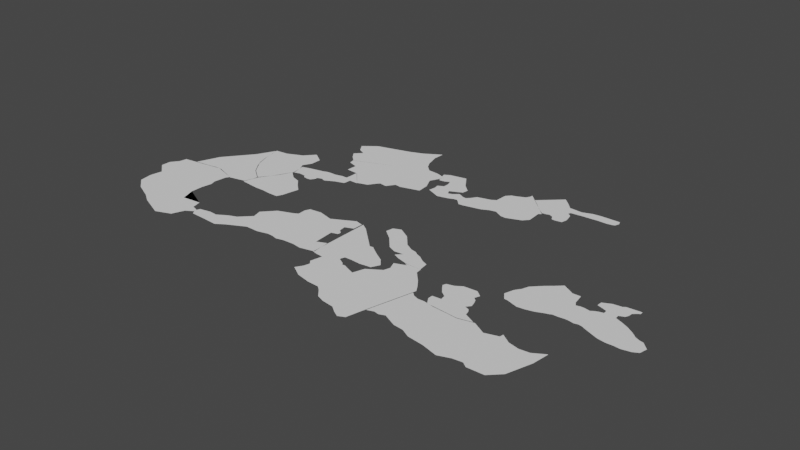 # Source: maritime_regions.blend  (saved by Blender 2.91.10; exported with 4.5.12 LTS)
import bpy
from mathutils import Matrix  # noqa: F401  (used for matrix-valued properties, if any)

bpy.ops.wm.read_factory_settings(use_empty=True)
scene = bpy.context.scene
scene.name = 'Scene'

# ---- collections
col_collection = bpy.data.collections.new('Collection'); scene.collection.children.link(col_collection)

# ---- world
world_world = bpy.data.worlds.new('World'); scene.world = world_world
world_world.use_nodes = True; world_world.node_tree.nodes.clear()
_N = world_world.node_tree.nodes; _L = world_world.node_tree.links
n0 = _N.new('ShaderNodeOutputWorld'); n0.name = 'World Output'; n0.location = (300, 300)
n1 = _N.new('ShaderNodeBackground'); n1.name = 'Background'; n1.location = (10, 300)
n1.inputs[0].default_value = (0.05088, 0.05088, 0.05088, 1.0)
_L.new(n1.outputs[0], n0.inputs[0])
n0.is_active_output = True
world_world.color = (0.05088, 0.05088, 0.05088)
world_world.use_sun_shadow = False
world_world.sun_shadow_jitter_overblur = 0.0

# ---- meshes
me_plane = bpy.data.meshes.new('Plane')
me_plane.from_pydata([(-0.201, 0.2884, 0.0), (0.007957, 0.01299, 0.0), (-0.2046, 0.5432, 0.0), (0.2912, 0.007677, 0.0), (-0.2113, 0.1105, 0.0), (-0.007848, -0.1731, 0.0), (-0.2556, 0.1024, 0.0), (-0.02006, -0.2281, 0.0), (-0.385, 0.1039, 0.0), (-0.2996, -0.3153, 0.0), (-0.6265, 0.04426, 0.0), (-0.605, -0.4767, 0.0), (-0.7665, 0.04861, 0.0), (-0.722, -0.4262, 0.0), (-0.9319, 0.04073, 0.0), (-0.8532, -0.4645, 0.0), (-1.069, -0.01333, 0.0), (-0.8926, -0.5025, 0.0), (-1.412, -0.08309, 0.0), (-1.335, -0.5945, 0.0), (-0.8696, -0.549, 0.0), (-1.293, -0.597, 0.0), (-0.9389, -0.6426, 0.0), (-1.239, -0.6767, 0.0), (-0.972, -0.692, 0.0), (-1.096, -0.706, 0.0), (-1.614, -0.133, 0.0), (-1.512, -0.5789, 0.0), (-1.796, -0.1881, 0.0), (-1.693, -0.634, 0.0)], [], [(0, 1, 3, 2), (1, 0, 4, 5), (5, 4, 6, 7), (7, 6, 8, 9), (9, 8, 10, 11), (11, 10, 12, 13), (13, 12, 14, 15), (15, 14, 16, 17), (17, 16, 18, 19), (17, 19, 21, 20), (20, 21, 23, 22), (22, 23, 25, 24), (19, 18, 26, 27), (27, 26, 28, 29)])
_uv = me_plane.uv_layers.new(name='UVMap')
_uv.uv.foreach_set('vector', [0.0, 0.0, 1.0, 0.0, 1.0, 1.0, 0.0, 1.0, 1.0, 0.0, 0.0, 0.0, 0.0, 0.0, 1.0, 0.0, 1.0, 0.0, 0.0, 0.0, 0.0, 0.0, 1.0, 0.0, 1.0, 0.0, 0.0, 0.0, 0.0, 0.0, 1.0, 0.0, 1.0, 0.0, 0.0, 0.0, 0.0, 0.0, 1.0, 0.0, 1.0, 0.0, 0.0, 0.0, 0.0, 0.0, 1.0, 0.0, 1.0, 0.0, 0.0, 0.0, 0.0, 0.0, 1.0, 0.0, 1.0, 0.0, 0.0, 0.0, 0.0, 0.0, 1.0, 0.0, 1.0, 0.0, 0.0, 0.0, 0.0, 0.0, 1.0, 0.0, 1.0, 0.0, 1.0, 0.0, 1.0, 0.0, 1.0, 0.0, 1.0, 0.0, 1.0, 0.0, 1.0, 0.0, 1.0, 0.0, 1.0, 0.0, 1.0, 0.0, 1.0, 0.0, 1.0, 0.0, 1.0, 0.0, 0.0, 0.0, 0.0, 0.0, 1.0, 0.0, 1.0, 0.0, 0.0, 0.0, 0.0, 0.0, 1.0, 0.0])
me_plane.use_remesh_fix_poles = True
me_plane.use_remesh_preserve_attributes = False
me_plane.use_mirror_vertex_groups = False
me_plane.update()
me_plane_002 = bpy.data.meshes.new('Plane.002')
me_plane_002.from_pydata([(-0.5402, -0.8427, 0.0), (0.9148, -0.5414, 0.0), (-0.2511, 0.6741, 0.0), (0.9148, 0.1932, 0.0), (0.3495, -0.6682, 0.0), (0.3588, 0.51, 0.0), (0.06271, 0.5262, 0.0), (0.05255, -0.7492, 0.0), (0.6231, -0.6235, 0.0), (0.6365, 0.3348, 0.0), (-0.3243, 0.2993, 0.0), (0.9204, 0.01122, 0.0), (0.3565, 0.2232, 0.0), (0.04023, 0.2327, 0.0), (0.6233, 0.09883, 0.0), (-0.5293, -0.3493, 0.0), (0.9459, -0.3415, 0.0), (0.3522, -0.3308, 0.0), (0.03999, -0.3591, 0.0), (0.6232, -0.3501, 0.0)], [], [(14, 11, 3, 9), (13, 12, 5, 6), (10, 13, 6, 2), (12, 14, 9, 5), (17, 19, 14, 12), (15, 18, 13, 10), (18, 17, 12, 13), (19, 16, 11, 14), (8, 1, 16, 19), (7, 4, 17, 18), (0, 7, 18, 15), (4, 8, 19, 17)])
_uv = me_plane_002.uv_layers.new(name='UVMap')
_uv.uv.foreach_set('vector', [0.75, 0.7566, 1.0, 0.7566, 1.0, 1.0, 0.75, 1.0, 0.25, 0.7566, 0.5, 0.7566, 0.5, 1.0, 0.25, 1.0, 0.0, 0.7566, 0.25, 0.7566, 0.25, 1.0, 0.0, 1.0, 0.5, 0.7566, 0.75, 0.7566, 0.75, 1.0, 0.5, 1.0, 0.5, 0.2864, 0.75, 0.2864, 0.75, 0.7566, 0.5, 0.7566, 0.0, 0.2864, 0.25, 0.2864, 0.25, 0.7566, 0.0, 0.7566, 0.25, 0.2864, 0.5, 0.2864, 0.5, 0.7566, 0.25, 0.7566, 0.75, 0.2864, 1.0, 0.2864, 1.0, 0.7566, 0.75, 0.7566, 0.75, 0.0, 1.0, 0.0, 1.0, 0.2864, 0.75, 0.2864, 0.25, 0.0, 0.5, 0.0, 0.5, 0.2864, 0.25, 0.2864, 0.0, 0.0, 0.25, 0.0, 0.25, 0.2864, 0.0, 0.2864, 0.5, 0.0, 0.75, 0.0, 0.75, 0.2864, 0.5, 0.2864])
me_plane_002.use_remesh_fix_poles = True
me_plane_002.use_remesh_preserve_attributes = False
me_plane_002.use_mirror_vertex_groups = False
me_plane_002.update()
me_plane_003 = bpy.data.meshes.new('Plane.003')
me_plane_003.from_pydata([(0.135, -1.551, 0.0), (0.7151, -0.6088, 0.0), (-0.8549, 0.2267, 0.0), (0.3391, 0.8101, 0.0), (-0.5702, -0.7968, 0.0), (0.5536, -0.05548, 0.0), (0.7008, 0.2159, 0.0), (-0.7392, -0.3192, 0.0), (-0.2556, -1.25, 0.0), (0.6761, -0.2904, 0.0), (0.5935, -0.8353, 0.0), (0.04864, 0.4889, 0.0), (0.4023, -0.1355, 0.0), (0.309, 0.2014, 0.0), (0.496, -0.474, 0.0), (-0.4487, 0.2686, 0.0), (-0.02321, -0.432, 0.0), (-0.2151, -0.05893, 0.0), (0.1696, -0.8068, 0.0), (0.3851, -1.223, 0.0), (0.7061, 0.5586, 0.0), (-0.797, -0.04625, 0.0), (0.1788, 0.3451, 0.0), (-0.3319, 0.1048, 0.0)], [], [(22, 20, 3, 11), (14, 9, 5, 12), (12, 5, 6, 13), (10, 1, 9, 14), (19, 10, 14, 18), (16, 12, 13, 17), (18, 14, 12, 16), (23, 22, 11, 15), (21, 23, 15, 2), (8, 18, 16, 4), (4, 16, 17, 7), (0, 19, 18, 8), (7, 17, 23, 21), (17, 13, 22, 23), (13, 6, 20, 22)])
_uv = me_plane_003.uv_layers.new(name='UVMap')
_uv.uv.foreach_set('vector', [0.7837, 0.8753, 1.0, 0.8753, 1.0, 1.0, 0.7837, 1.0, 0.7837, 0.2506, 1.0, 0.2506, 1.0, 0.5012, 0.7837, 0.5012, 0.7837, 0.5012, 1.0, 0.5012, 1.0, 0.7506, 0.7837, 0.7506, 0.7837, 0.0, 1.0, 0.0, 1.0, 0.2506, 0.7837, 0.2506, 0.3919, 0.0, 0.7837, 0.0, 0.7837, 0.2506, 0.3919, 0.2506, 0.3919, 0.5012, 0.7837, 0.5012, 0.7837, 0.7506, 0.3919, 0.7506, 0.3919, 0.2506, 0.7837, 0.2506, 0.7837, 0.5012, 0.3919, 0.5012, 0.3919, 0.8753, 0.7837, 0.8753, 0.7837, 1.0, 0.3919, 1.0, 0.0, 0.8753, 0.3919, 0.8753, 0.3919, 1.0, 0.0, 1.0, 0.0, 0.2506, 0.3919, 0.2506, 0.3919, 0.5012, 0.0, 0.5012, 0.0, 0.5012, 0.3919, 0.5012, 0.3919, 0.7506, 0.0, 0.7506, 0.0, 0.0, 0.3919, 0.0, 0.3919, 0.2506, 0.0, 0.2506, 0.0, 0.7506, 0.3919, 0.7506, 0.3919, 0.8753, 0.0, 0.8753, 0.3919, 0.7506, 0.7837, 0.7506, 0.7837, 0.8753, 0.3919, 0.8753, 0.7837, 0.7506, 1.0, 0.7506, 1.0, 0.8753, 0.7837, 0.8753])
me_plane_003.use_remesh_fix_poles = True
me_plane_003.use_remesh_preserve_attributes = False
me_plane_003.use_mirror_vertex_groups = False
me_plane_003.update()
me_plane_004 = bpy.data.meshes.new('Plane.004')
me_plane_004.from_pydata([(-0.6037, -0.08118, 0.0), (-0.4956, -0.2234, 0.0), (-0.5555, 0.08665, 0.0), (-0.1828, 0.1578, 0.0), (0.02303, -0.2461, 0.0), (0.05331, 0.1367, 0.0), (0.4535, -0.2727, 0.0), (0.3748, 0.3304, 0.0), (0.7017, -0.1081, 0.0), (0.6128, 0.4241, 0.0), (1.27, 0.1811, 0.0), (0.9519, 0.7578, 0.0), (1.395, 0.182, 0.0), (0.8732, 1.046, 0.0), (1.684, 0.1776, 0.0), (1.218, 1.418, 0.0), (2.016, 0.261, 0.0), (1.676, 1.593, 0.0), (2.206, 0.2534, 0.0), (1.809, 1.669, 0.0), (2.377, 0.2078, 0.0), (1.797, 1.927, 0.0), (2.605, 0.2648, 0.0), (1.866, 2.079, 0.0), (2.966, 0.28, 0.0), (2.242, 2.125, 0.0), (3.239, 0.2382, 0.0), (2.709, 2.003, 0.0), (3.387, 0.2724, 0.0), (3.382, 2.36, 0.0), (-0.5772, 0.01123, 0.0), (-0.3234, -0.01353, 0.0), (0.0397, -0.03533, 0.0), (0.4102, 0.05938, 0.0), (0.6528, 0.1849, 0.0), (1.095, 0.4986, 0.0), (1.108, 0.6574, 0.0), (1.427, 0.8607, 0.0), (1.829, 0.9945, 0.0), (1.987, 1.033, 0.0), (2.058, 1.155, 0.0), (2.198, 1.264, 0.0), (2.567, 1.296, 0.0), (2.947, 1.21, 0.0), (3.298, 1.407, 0.0), (-0.2543, 0.07061, 0.0), (0.04639, 0.04918, 0.0), (0.3928, 0.1925, 0.0), (0.6331, 0.3024, 0.0), (1.025, 0.6259, 0.0), (0.9924, 0.8481, 0.0), (1.325, 1.135, 0.0), (1.754, 1.289, 0.0), (1.9, 1.345, 0.0), (1.93, 1.534, 0.0), (2.035, 1.664, 0.0), (2.407, 1.703, 0.0), (2.83, 1.6, 0.0), (3.389, 1.667, 0.0), (-0.5666, 0.04828, 0.0), (-0.5918, -0.03961, 0.0), (-0.4181, -0.129, 0.0), (0.03053, -0.1513, 0.0), (0.434, -0.1233, 0.0), (0.6797, 0.02374, 0.0), (1.191, 0.3239, 0.0), (1.265, 0.3959, 0.0), (1.569, 0.4849, 0.0), (1.932, 0.591, 0.0), (2.108, 0.6041, 0.0), (2.234, 0.6338, 0.0), (2.422, 0.7143, 0.0), (2.786, 0.737, 0.0), (3.108, 0.6754, 0.0), (3.345, 0.7642, 0.0), (3.69, 0.339, 0.0), (3.643, 0.8951, 0.0), (-0.2186, 0.1142, 0.0), (0.04985, 0.09294, 0.0), (0.3838, 0.2615, 0.0), (0.623, 0.3632, 0.0), (0.9883, 0.6919, 0.0), (0.9328, 0.9468, 0.0), (1.271, 1.276, 0.0), (1.715, 1.441, 0.0), (1.854, 1.507, 0.0), (1.864, 1.731, 0.0), (1.95, 1.872, 0.0), (2.324, 1.914, 0.0), (2.769, 1.802, 0.0), (3.362, 1.879, 0.0), (-0.561, 0.06746, 0.0), (-0.5719, 0.02975, 0.0), (-0.2888, 0.02854, 0.0), (0.04304, 0.006928, 0.0), (0.4015, 0.1259, 0.0), (0.6429, 0.2437, 0.0), (1.06, 0.5623, 0.0), (1.05, 0.7528, 0.0), (1.376, 0.9977, 0.0), (1.791, 1.142, 0.0), (1.943, 1.189, 0.0), (1.994, 1.344, 0.0), (2.116, 1.464, 0.0), (2.487, 1.499, 0.0), (2.889, 1.405, 0.0), (3.344, 1.537, 0.0), (3.625, 2.301, 0.0), (3.616, 1.982, 0.0), (3.5, 1.467, 0.0), (3.504, 1.569, 0.0), (3.502, 1.518, 0.0)], [], [(91, 77, 3, 2), (61, 1, 4, 62), (62, 4, 6, 63), (63, 6, 8, 64), (64, 8, 10, 65), (65, 10, 12, 66), (66, 12, 14, 67), (67, 14, 16, 68), (68, 16, 18, 69), (69, 18, 20, 70), (70, 20, 22, 71), (71, 22, 24, 72), (72, 24, 26, 73), (73, 26, 28, 74), (105, 43, 44, 106), (104, 42, 43, 105), (103, 41, 42, 104), (102, 40, 41, 103), (101, 39, 40, 102), (100, 38, 39, 101), (99, 37, 38, 100), (98, 36, 37, 99), (97, 35, 36, 98), (96, 34, 35, 97), (95, 33, 34, 96), (94, 32, 33, 95), (93, 31, 32, 94), (60, 61, 31, 30), (77, 45, 46, 78), (78, 46, 47, 79), (79, 47, 48, 80), (80, 48, 49, 81), (81, 49, 50, 82), (82, 50, 51, 83), (83, 51, 52, 84), (84, 52, 53, 85), (85, 53, 54, 86), (86, 54, 55, 87), (87, 55, 56, 88), (88, 56, 57, 89), (89, 57, 58, 90), (92, 93, 45, 59), (0, 1, 61, 60), (43, 73, 74, 44), (42, 72, 73, 43), (41, 71, 72, 42), (40, 70, 71, 41), (39, 69, 70, 40), (38, 68, 69, 39), (37, 67, 68, 38), (36, 66, 67, 37), (35, 65, 66, 36), (34, 64, 65, 35), (33, 63, 64, 34), (32, 62, 63, 33), (31, 61, 62, 32), (74, 28, 75, 76), (27, 89, 90, 29), (25, 88, 89, 27), (23, 87, 88, 25), (21, 86, 87, 23), (19, 85, 86, 21), (17, 84, 85, 19), (15, 83, 84, 17), (13, 82, 83, 15), (11, 81, 82, 13), (9, 80, 81, 11), (7, 79, 80, 9), (5, 78, 79, 7), (3, 77, 78, 5), (59, 45, 77, 91), (30, 31, 93, 92), (45, 93, 94, 46), (46, 94, 95, 47), (47, 95, 96, 48), (48, 96, 97, 49), (49, 97, 98, 50), (50, 98, 99, 51), (51, 99, 100, 52), (52, 100, 101, 53), (53, 101, 102, 54), (54, 102, 103, 55), (55, 103, 104, 56), (56, 104, 105, 57), (57, 105, 106, 58), (29, 90, 108, 107), (106, 44, 109, 111), (58, 106, 111, 110)])
_uv = me_plane_004.uv_layers.new(name='UVMap')
_uv.uv.foreach_set('vector', [0.0, 0.8857, 1.0, 0.8857, 1.0, 1.0, 0.0, 1.0, 1.0, 0.2477, 1.0, 0.0, 1.0, 0.0, 1.0, 0.2477, 1.0, 0.2477, 1.0, 0.0, 1.0, 0.0, 1.0, 0.2477, 1.0, 0.2477, 1.0, 0.0, 1.0, 0.0, 1.0, 0.2477, 1.0, 0.2477, 1.0, 0.0, 1.0, 0.0, 1.0, 0.2477, 1.0, 0.2477, 1.0, 0.0, 1.0, 0.0, 1.0, 0.2477, 1.0, 0.2477, 1.0, 0.0, 1.0, 0.0, 1.0, 0.2477, 1.0, 0.2477, 1.0, 0.0, 1.0, 0.0, 1.0, 0.2477, 1.0, 0.2477, 1.0, 0.0, 1.0, 0.0, 1.0, 0.2477, 1.0, 0.2477, 1.0, 0.0, 1.0, 0.0, 1.0, 0.2477, 1.0, 0.2477, 1.0, 0.0, 1.0, 0.0, 1.0, 0.2477, 1.0, 0.2477, 1.0, 0.0, 1.0, 0.0, 1.0, 0.2477, 1.0, 0.2477, 1.0, 0.0, 1.0, 0.0, 1.0, 0.2477, 1.0, 0.2477, 1.0, 0.0, 1.0, 0.0, 1.0, 0.2477, 1.0, 0.661, 1.0, 0.5506, 1.0, 0.5506, 1.0, 0.661, 1.0, 0.661, 1.0, 0.5506, 1.0, 0.5506, 1.0, 0.661, 1.0, 0.661, 1.0, 0.5506, 1.0, 0.5506, 1.0, 0.661, 1.0, 0.661, 1.0, 0.5506, 1.0, 0.5506, 1.0, 0.661, 1.0, 0.661, 1.0, 0.5506, 1.0, 0.5506, 1.0, 0.661, 1.0, 0.661, 1.0, 0.5506, 1.0, 0.5506, 1.0, 0.661, 1.0, 0.661, 1.0, 0.5506, 1.0, 0.5506, 1.0, 0.661, 1.0, 0.661, 1.0, 0.5506, 1.0, 0.5506, 1.0, 0.661, 1.0, 0.661, 1.0, 0.5506, 1.0, 0.5506, 1.0, 0.661, 1.0, 0.661, 1.0, 0.5506, 1.0, 0.5506, 1.0, 0.661, 1.0, 0.661, 1.0, 0.5506, 1.0, 0.5506, 1.0, 0.661, 1.0, 0.661, 1.0, 0.5506, 1.0, 0.5506, 1.0, 0.661, 1.0, 0.661, 1.0, 0.5506, 1.0, 0.5506, 1.0, 0.661, 0.0, 0.2477, 1.0, 0.2477, 1.0, 0.5506, 0.0, 0.5506, 1.0, 0.8857, 1.0, 0.7714, 1.0, 0.7714, 1.0, 0.8857, 1.0, 0.8857, 1.0, 0.7714, 1.0, 0.7714, 1.0, 0.8857, 1.0, 0.8857, 1.0, 0.7714, 1.0, 0.7714, 1.0, 0.8857, 1.0, 0.8857, 1.0, 0.7714, 1.0, 0.7714, 1.0, 0.8857, 1.0, 0.8857, 1.0, 0.7714, 1.0, 0.7714, 1.0, 0.8857, 1.0, 0.8857, 1.0, 0.7714, 1.0, 0.7714, 1.0, 0.8857, 1.0, 0.8857, 1.0, 0.7714, 1.0, 0.7714, 1.0, 0.8857, 1.0, 0.8857, 1.0, 0.7714, 1.0, 0.7714, 1.0, 0.8857, 1.0, 0.8857, 1.0, 0.7714, 1.0, 0.7714, 1.0, 0.8857, 1.0, 0.8857, 1.0, 0.7714, 1.0, 0.7714, 1.0, 0.8857, 1.0, 0.8857, 1.0, 0.7714, 1.0, 0.7714, 1.0, 0.8857, 1.0, 0.8857, 1.0, 0.7714, 1.0, 0.7714, 1.0, 0.8857, 1.0, 0.8857, 1.0, 0.7714, 1.0, 0.7714, 1.0, 0.8857, 0.0, 0.661, 1.0, 0.661, 1.0, 0.7714, 0.0, 0.7714, 0.0, 0.0, 1.0, 0.0, 1.0, 0.2477, 0.0, 0.2477, 1.0, 0.5506, 1.0, 0.2477, 1.0, 0.2477, 1.0, 0.5506, 1.0, 0.5506, 1.0, 0.2477, 1.0, 0.2477, 1.0, 0.5506, 1.0, 0.5506, 1.0, 0.2477, 1.0, 0.2477, 1.0, 0.5506, 1.0, 0.5506, 1.0, 0.2477, 1.0, 0.2477, 1.0, 0.5506, 1.0, 0.5506, 1.0, 0.2477, 1.0, 0.2477, 1.0, 0.5506, 1.0, 0.5506, 1.0, 0.2477, 1.0, 0.2477, 1.0, 0.5506, 1.0, 0.5506, 1.0, 0.2477, 1.0, 0.2477, 1.0, 0.5506, 1.0, 0.5506, 1.0, 0.2477, 1.0, 0.2477, 1.0, 0.5506, 1.0, 0.5506, 1.0, 0.2477, 1.0, 0.2477, 1.0, 0.5506, 1.0, 0.5506, 1.0, 0.2477, 1.0, 0.2477, 1.0, 0.5506, 1.0, 0.5506, 1.0, 0.2477, 1.0, 0.2477, 1.0, 0.5506, 1.0, 0.5506, 1.0, 0.2477, 1.0, 0.2477, 1.0, 0.5506, 1.0, 0.5506, 1.0, 0.2477, 1.0, 0.2477, 1.0, 0.5506, 1.0, 0.2477, 1.0, 0.0, 1.0, 0.0, 1.0, 0.2477, 1.0, 1.0, 1.0, 0.8857, 1.0, 0.8857, 1.0, 1.0, 1.0, 1.0, 1.0, 0.8857, 1.0, 0.8857, 1.0, 1.0, 1.0, 1.0, 1.0, 0.8857, 1.0, 0.8857, 1.0, 1.0, 1.0, 1.0, 1.0, 0.8857, 1.0, 0.8857, 1.0, 1.0, 1.0, 1.0, 1.0, 0.8857, 1.0, 0.8857, 1.0, 1.0, 1.0, 1.0, 1.0, 0.8857, 1.0, 0.8857, 1.0, 1.0, 1.0, 1.0, 1.0, 0.8857, 1.0, 0.8857, 1.0, 1.0, 1.0, 1.0, 1.0, 0.8857, 1.0, 0.8857, 1.0, 1.0, 1.0, 1.0, 1.0, 0.8857, 1.0, 0.8857, 1.0, 1.0, 1.0, 1.0, 1.0, 0.8857, 1.0, 0.8857, 1.0, 1.0, 1.0, 1.0, 1.0, 0.8857, 1.0, 0.8857, 1.0, 1.0, 1.0, 1.0, 1.0, 0.8857, 1.0, 0.8857, 1.0, 1.0, 1.0, 1.0, 1.0, 0.8857, 1.0, 0.8857, 1.0, 1.0, 0.0, 0.7714, 1.0, 0.7714, 1.0, 0.8857, 0.0, 0.8857, 0.0, 0.5506, 1.0, 0.5506, 1.0, 0.661, 0.0, 0.661, 1.0, 0.7714, 1.0, 0.661, 1.0, 0.661, 1.0, 0.7714, 1.0, 0.7714, 1.0, 0.661, 1.0, 0.661, 1.0, 0.7714, 1.0, 0.7714, 1.0, 0.661, 1.0, 0.661, 1.0, 0.7714, 1.0, 0.7714, 1.0, 0.661, 1.0, 0.661, 1.0, 0.7714, 1.0, 0.7714, 1.0, 0.661, 1.0, 0.661, 1.0, 0.7714, 1.0, 0.7714, 1.0, 0.661, 1.0, 0.661, 1.0, 0.7714, 1.0, 0.7714, 1.0, 0.661, 1.0, 0.661, 1.0, 0.7714, 1.0, 0.7714, 1.0, 0.661, 1.0, 0.661, 1.0, 0.7714, 1.0, 0.7714, 1.0, 0.661, 1.0, 0.661, 1.0, 0.7714, 1.0, 0.7714, 1.0, 0.661, 1.0, 0.661, 1.0, 0.7714, 1.0, 0.7714, 1.0, 0.661, 1.0, 0.661, 1.0, 0.7714, 1.0, 0.7714, 1.0, 0.661, 1.0, 0.661, 1.0, 0.7714, 1.0, 0.7714, 1.0, 0.661, 1.0, 0.661, 1.0, 0.7714, 1.0, 1.0, 1.0, 0.8857, 1.0, 0.8857, 1.0, 1.0, 1.0, 0.661, 1.0, 0.5506, 1.0, 0.5506, 1.0, 0.661, 1.0, 0.7714, 1.0, 0.661, 1.0, 0.661, 1.0, 0.7714])
me_plane_004.use_remesh_fix_poles = True
me_plane_004.use_remesh_preserve_attributes = False
me_plane_004.use_mirror_vertex_groups = False
me_plane_004.update()
me_plane_005 = bpy.data.meshes.new('Plane.005')
me_plane_005.from_pydata([(-1.0, -1.0, 0.0), (-0.8341, -1.037, 0.0), (-1.0, 1.0, 0.0), (-0.7847, 0.8633, 0.0), (-0.6167, -1.056, 0.0), (-0.03585, 0.1716, 0.0), (-0.6989, -1.422, 0.0), (0.0646, 0.1914, 0.0), (-0.6024, -1.531, 0.0), (0.2104, 0.08653, 0.0), (-1.0, -0.1203, 0.0), (-0.8124, -0.2009, 0.0), (-0.3612, -0.5159, 0.0), (-0.3631, -0.7123, 0.0), (-0.1727, -0.8117, 0.0), (-0.8066, 0.01904, 0.0), (-0.294, -0.3739, 0.0), (-0.2747, -0.5256, 0.0), (-0.128, -0.7043, 0.0), (-1.0, 0.1112, 0.0), (0.4196, -0.05326, 0.0), (0.0958, -0.6974, 0.0), (0.668, -0.2016, 0.0), (0.3753, -0.7162, 0.0), (0.8551, -0.4232, 0.0), (0.7314, -0.6693, 0.0), (-0.6024, -1.531, 0.0), (-0.1689, -0.8611, 0.0), (-0.6497, -1.712, 0.0), (0.0302, -0.9722, 0.0), (-0.7798, -1.924, 0.0), (0.07301, -1.034, 0.0), (-0.0005566, -2.232, 0.0), (0.2584, -1.071, 0.0), (0.3666, -2.251, 0.0), (0.5559, -1.185, 0.0), (0.4972, -2.357, 0.0), (0.6745, -0.8362, 0.0), (0.6941, -2.586, 0.0), (1.083, -0.5708, 0.0), (1.676, -2.971, 0.0), (2.269, -0.6551, 0.0), (1.868, -2.88, 0.0), (2.337, -0.7615, 0.0), (1.992, -2.37, 0.0), (2.392, -0.8557, 0.0), (1.146, -0.3748, 0.0), (2.117, -0.447, 0.0), (1.048, -0.1297, 0.0), (1.82, -0.1247, 0.0), (1.383, -0.0009463, 0.0), (1.804, 0.001781, 0.0), (1.283, 0.04884, 0.0), (1.812, 0.05227, 0.0), (1.303, -2.726, 0.0), (1.657, -0.7288, 0.0), (1.662, -0.3824, 0.0), (1.434, -0.1272, 0.0), (1.593, 0.0004176, 0.0), (1.548, 0.05055, 0.0), (1.489, -2.865, 0.0), (1.95, -0.3806, 0.0), (1.916, -0.7926, 0.0), (1.627, -0.1259, 0.0), (1.698, 0.0011, 0.0), (1.68, 0.05141, 0.0), (1.399, -0.665, 0.0), (1.373, -0.3843, 0.0), (1.241, -0.1284, 0.0), (1.488, -0.0002643, 0.0), (1.416, 0.04969, 0.0), (0.9338, -2.677, 0.0), (0.1828, -1.033, 0.0), (-0.4263, -2.137, 0.0)], [], [(19, 15, 3, 2), (11, 1, 4, 12), (12, 4, 6, 13), (13, 6, 8, 14), (17, 13, 14, 18), (16, 12, 13, 17), (15, 11, 12, 16), (0, 1, 11, 10), (3, 15, 16, 5), (5, 16, 17, 7), (7, 17, 18, 9), (10, 11, 15, 19), (9, 18, 21, 20), (20, 21, 23, 22), (22, 23, 25, 24), (14, 8, 26, 27), (27, 26, 28, 29), (29, 28, 30, 31), (72, 73, 32, 33), (33, 32, 34, 35), (35, 34, 36, 37), (37, 36, 38, 39), (62, 60, 40, 41), (41, 40, 42, 43), (43, 42, 44, 45), (62, 41, 47, 61), (61, 47, 49, 63), (63, 49, 51, 64), (64, 51, 53, 65), (69, 58, 59, 70), (68, 57, 58, 69), (67, 56, 57, 68), (66, 55, 56, 67), (66, 71, 54, 55), (58, 64, 65, 59), (57, 63, 64, 58), (56, 61, 63, 57), (55, 62, 61, 56), (55, 54, 60, 62), (39, 38, 71, 66), (39, 66, 67, 46), (46, 67, 68, 48), (48, 68, 69, 50), (50, 69, 70, 52), (31, 30, 73, 72)])
_uv = me_plane_005.uv_layers.new(name='UVMap')
_uv.uv.foreach_set('vector', [0.0, 0.5556, 1.0, 0.5556, 1.0, 1.0, 0.0, 1.0, 1.0, 0.4398, 1.0, 0.0, 1.0, 0.0, 1.0, 0.4398, 1.0, 0.4398, 1.0, 0.0, 1.0, 0.0, 1.0, 0.4398, 1.0, 0.4398, 1.0, 0.0, 1.0, 0.0, 1.0, 0.4398, 1.0, 0.5556, 1.0, 0.4398, 1.0, 0.4398, 1.0, 0.5556, 1.0, 0.5556, 1.0, 0.4398, 1.0, 0.4398, 1.0, 0.5556, 1.0, 0.5556, 1.0, 0.4398, 1.0, 0.4398, 1.0, 0.5556, 0.0, 0.0, 1.0, 0.0, 1.0, 0.4398, 0.0, 0.4398, 1.0, 1.0, 1.0, 0.5556, 1.0, 0.5556, 1.0, 1.0, 1.0, 1.0, 1.0, 0.5556, 1.0, 0.5556, 1.0, 1.0, 1.0, 1.0, 1.0, 0.5556, 1.0, 0.5556, 1.0, 1.0, 0.0, 0.4398, 1.0, 0.4398, 1.0, 0.5556, 0.0, 0.5556, 1.0, 1.0, 1.0, 0.5556, 1.0, 0.5556, 1.0, 1.0, 1.0, 1.0, 1.0, 0.5556, 1.0, 0.5556, 1.0, 1.0, 1.0, 1.0, 1.0, 0.5556, 1.0, 0.5556, 1.0, 1.0, 1.0, 0.4398, 1.0, 0.0, 1.0, 0.0, 1.0, 0.4398, 1.0, 0.4398, 1.0, 0.0, 1.0, 0.0, 1.0, 0.4398, 1.0, 0.4398, 1.0, 0.0, 1.0, 0.0, 1.0, 0.4398, 1.0, 0.4398, 1.0, 0.0, 1.0, 0.0, 1.0, 0.4398, 1.0, 0.4398, 1.0, 0.0, 1.0, 0.0, 1.0, 0.4398, 1.0, 0.4398, 1.0, 0.0, 1.0, 0.0, 1.0, 0.4398, 1.0, 0.4398, 1.0, 0.0, 1.0, 0.0, 1.0, 0.4398, 1.0, 0.4398, 1.0, 0.0, 1.0, 0.0, 1.0, 0.4398, 1.0, 0.4398, 1.0, 0.0, 1.0, 0.0, 1.0, 0.4398, 1.0, 0.4398, 1.0, 0.0, 1.0, 0.0, 1.0, 0.4398, 1.0, 0.4398, 1.0, 0.4398, 1.0, 0.4398, 1.0, 0.4398, 1.0, 0.4398, 1.0, 0.4398, 1.0, 0.4398, 1.0, 0.4398, 1.0, 0.4398, 1.0, 0.4398, 1.0, 0.4398, 1.0, 0.4398, 1.0, 0.4398, 1.0, 0.4398, 1.0, 0.4398, 1.0, 0.4398, 1.0, 0.4398, 1.0, 0.4398, 1.0, 0.4398, 1.0, 0.4398, 1.0, 0.4398, 1.0, 0.4398, 1.0, 0.4398, 1.0, 0.4398, 1.0, 0.4398, 1.0, 0.4398, 1.0, 0.4398, 1.0, 0.4398, 1.0, 0.4398, 1.0, 0.4398, 1.0, 0.4398, 1.0, 0.4398, 1.0, 0.4398, 1.0, 0.0, 1.0, 0.0, 1.0, 0.4398, 1.0, 0.4398, 1.0, 0.4398, 1.0, 0.4398, 1.0, 0.4398, 1.0, 0.4398, 1.0, 0.4398, 1.0, 0.4398, 1.0, 0.4398, 1.0, 0.4398, 1.0, 0.4398, 1.0, 0.4398, 1.0, 0.4398, 1.0, 0.4398, 1.0, 0.4398, 1.0, 0.4398, 1.0, 0.4398, 1.0, 0.4398, 1.0, 0.0, 1.0, 0.0, 1.0, 0.4398, 1.0, 0.4398, 1.0, 0.0, 1.0, 0.0, 1.0, 0.4398, 1.0, 0.4398, 1.0, 0.4398, 1.0, 0.4398, 1.0, 0.4398, 1.0, 0.4398, 1.0, 0.4398, 1.0, 0.4398, 1.0, 0.4398, 1.0, 0.4398, 1.0, 0.4398, 1.0, 0.4398, 1.0, 0.4398, 1.0, 0.4398, 1.0, 0.4398, 1.0, 0.4398, 1.0, 0.4398, 1.0, 0.4398, 1.0, 0.0, 1.0, 0.0, 1.0, 0.4398])
me_plane_005.use_remesh_fix_poles = True
me_plane_005.use_remesh_preserve_attributes = False
me_plane_005.use_mirror_vertex_groups = False
me_plane_005.update()
me_plane_006 = bpy.data.meshes.new('Plane.006')
me_plane_006.from_pydata([(-1.09, 0.492, 0.0), (-1.046, 0.7265, 0.0), (0.9938, 0.6872, 0.0), (0.9218, 0.5716, 0.0), (-1.275, 0.2461, 0.0), (0.8746, 0.1804, 0.0), (-1.277, -0.05566, 0.0), (0.9362, -0.006437, 0.0), (-0.9012, -0.3734, 0.0), (0.8822, -0.3209, 0.0), (-0.9645, -0.7541, 0.0), (-0.9028, -1.157, 0.0), (0.9723, -0.7827, 0.0), (1.027, -1.141, 0.0), (1.63, -1.076, 0.0), (-0.5207, -1.479, 0.0), (1.709, -1.371, 0.0), (1.922, -1.437, 0.0), (1.922, -1.555, 0.0), (0.02963, -1.73, 0.0), (1.712, -1.686, 0.0), (0.3403, -1.933, 0.0), (1.087, -2.244, 0.0), (0.2749, 0.9147, 0.0), (0.8802, -0.7125, 0.0), (1.562, -2.062, 0.0)], [], [(19, 21, 22), (19, 20, 18), (17, 19, 18), (16, 19, 17), (13, 24, 14), (12, 24, 13), (8, 24, 9), (8, 9, 7), (5, 8, 7), (23, 1, 0), (3, 2, 23), (15, 19, 24, 11), (8, 4, 6), (8, 10, 24), (24, 10, 11), (22, 25, 20, 19), (8, 23, 0, 4), (19, 16, 14, 24), (5, 3, 23, 8)])
_uv = me_plane_006.uv_layers.new(name='UVMap')
_uv.uv.foreach_set('vector', [3.082e-07, 0.0, 0.0, 0.0, 7.28e-08, 0.0, 3.082e-07, 0.0, 1.0, 0.0, 1.0, 0.0, 1.0, 0.0, 3.082e-07, 0.0, 1.0, 0.0, 1.0, 0.0, 3.082e-07, 0.0, 1.0, 0.0, 1.0, 0.0, 1.0, 0.0, 1.0, 0.0, 1.0, 0.0, 1.0, 0.0, 1.0, 0.0, -1.053e-08, 0.0, 1.0, 0.0, 1.0, 0.0, -1.053e-08, 0.0, 1.0, 0.0, 1.0, 0.0, 1.0, 0.0, -1.053e-08, 0.0, 1.0, 0.0, 0.5, 1.0, 0.0, 1.0, 0.0, 0.0, 1.0, 0.0, 1.0, 1.0, 0.5, 1.0, 0.0, 0.0, 3.082e-07, 0.0, 1.0, 0.0, 0.0, 0.0, -1.053e-08, 0.0, 0.0, 0.0, 0.0, 0.0, -1.053e-08, 0.0, 0.0, 0.0, 1.0, 0.0, 1.0, 0.0, 0.0, 0.0, 0.0, 0.0, 7.28e-08, 0.0, 1.0, 0.0, 1.0, 0.0, 3.082e-07, 0.0, -1.053e-08, 0.0, 0.5, 1.0, 0.0, 0.0, 0.0, 0.0, 3.082e-07, 0.0, 1.0, 0.0, 1.0, 0.0, 1.0, 0.0, 1.0, 0.0, 1.0, 0.0, 0.5, 1.0, -1.053e-08, 0.0])
me_plane_006.use_remesh_fix_poles = True
me_plane_006.use_remesh_preserve_attributes = False
me_plane_006.use_mirror_vertex_groups = False
me_plane_006.update()
me_plane_007 = bpy.data.meshes.new('Plane.007')
me_plane_007.from_pydata([(-0.1274, -0.2118, 0.0), (0.05456, -0.1891, 0.0), (-0.2592, 0.1775, 0.0), (-0.08628, 0.2803, 0.0), (0.2068, -0.1088, 0.0), (0.4388, 0.3857, 0.0), (0.2596, -0.2884, 0.0), (0.7257, -0.04124, 0.0), (0.2576, -0.469, 0.0), (0.9735, -0.2679, 0.0), (0.07933, -0.5624, 0.0), (0.944, -0.4594, 0.0), (0.1062, -0.7264, 0.0), (0.5626, -0.6424, 0.0), (0.06646, -0.935, 0.0), (0.6229, -0.7504, 0.0), (0.5002, -1.122, 0.0), (0.6319, -0.7868, 0.0), (0.8351, -1.044, 0.0), (0.7657, -0.7425, 0.0), (1.011, -0.9693, 0.0), (0.9352, -0.6026, 0.0), (1.113, -0.9597, 0.0), (1.126, -0.6993, 0.0), (1.181, -1.019, 0.0), (1.235, -0.7081, 0.0), (1.304, -1.148, 0.0), (1.33, -0.6166, 0.0), (1.433, -1.142, 0.0), (1.446, -0.442, 0.0), (2.0, -1.017, 0.0), (1.865, -0.3298, 0.0), (2.209, -0.9101, 0.0), (2.004, -0.2405, 0.0), (2.42, -0.8605, 0.0), (2.027, 0.1466, 0.0), (2.679, -1.006, 0.0), (2.154, 0.2859, 0.0), (2.849, -1.013, 0.0), (2.32, 0.3431, 0.0), (3.292, -0.845, 0.0), (2.557, 0.4571, 0.0), (3.44, -0.6808, 0.0), (2.57, 0.4859, 0.0), (3.418, -0.2221, 0.0), (2.615, 0.5689, 0.0), (3.497, -0.162, 0.0), (2.631, 0.6639, 0.0)], [], [(0, 1, 3, 2), (3, 1, 4, 5), (5, 4, 6, 7), (7, 6, 8, 9), (9, 8, 10, 11), (11, 10, 12, 13), (13, 12, 14, 15), (15, 14, 16, 17), (17, 16, 18, 19), (19, 18, 20, 21), (21, 20, 22, 23), (23, 22, 24, 25), (25, 24, 26, 27), (27, 26, 28, 29), (29, 28, 30, 31), (31, 30, 32, 33), (33, 32, 34, 35), (35, 34, 36, 37), (37, 36, 38, 39), (39, 38, 40, 41), (41, 40, 42, 43), (43, 42, 44, 45), (45, 44, 46, 47)])
_uv = me_plane_007.uv_layers.new(name='UVMap')
_uv.uv.foreach_set('vector', [0.0, 0.0, 1.0, 0.0, 1.0, 1.0, 0.0, 1.0, 1.0, 1.0, 1.0, 0.0, 1.0, 0.0, 1.0, 1.0, 1.0, 1.0, 1.0, 0.0, 1.0, 0.0, 1.0, 1.0, 1.0, 1.0, 1.0, 0.0, 1.0, 0.0, 1.0, 1.0, 1.0, 1.0, 1.0, 0.0, 1.0, 0.0, 1.0, 1.0, 1.0, 1.0, 1.0, 0.0, 1.0, 0.0, 1.0, 1.0, 1.0, 1.0, 1.0, 0.0, 1.0, 0.0, 1.0, 1.0, 1.0, 1.0, 1.0, 0.0, 1.0, 0.0, 1.0, 1.0, 1.0, 1.0, 1.0, 0.0, 1.0, 0.0, 1.0, 1.0, 1.0, 1.0, 1.0, 0.0, 1.0, 0.0, 1.0, 1.0, 1.0, 1.0, 1.0, 0.0, 1.0, 0.0, 1.0, 1.0, 1.0, 1.0, 1.0, 0.0, 1.0, 0.0, 1.0, 1.0, 1.0, 1.0, 1.0, 0.0, 1.0, 0.0, 1.0, 1.0, 1.0, 1.0, 1.0, 0.0, 1.0, 0.0, 1.0, 1.0, 1.0, 1.0, 1.0, 0.0, 1.0, 0.0, 1.0, 1.0, 1.0, 1.0, 1.0, 0.0, 1.0, 0.0, 1.0, 1.0, 1.0, 1.0, 1.0, 0.0, 1.0, 0.0, 1.0, 1.0, 1.0, 1.0, 1.0, 0.0, 1.0, 0.0, 1.0, 1.0, 1.0, 1.0, 1.0, 0.0, 1.0, 0.0, 1.0, 1.0, 1.0, 1.0, 1.0, 0.0, 1.0, 0.0, 1.0, 1.0, 1.0, 1.0, 1.0, 0.0, 1.0, 0.0, 1.0, 1.0, 1.0, 1.0, 1.0, 0.0, 1.0, 0.0, 1.0, 1.0, 1.0, 1.0, 1.0, 0.0, 1.0, 0.0, 1.0, 1.0])
me_plane_007.use_remesh_fix_poles = True
me_plane_007.use_remesh_preserve_attributes = False
me_plane_007.use_mirror_vertex_groups = False
me_plane_007.update()
me_plane_008 = bpy.data.meshes.new('Plane.008')
me_plane_008.from_pydata([(0.1414, -0.4683, 0.0), (0.4071, -0.5701, 0.0), (0.6282, 0.2609, 0.0), (1.019, -0.04104, 0.0), (-0.2598, -0.3262, 0.0), (0.3913, 0.59, 0.0), (-0.4995, -0.3264, 0.0), (0.2661, 0.8205, 0.0), (-0.7932, -0.3792, 0.0), (0.1587, 1.156, 0.0), (-1.04, -0.4057, 0.0), (0.08243, 1.579, 0.0), (-1.248, -0.4396, 0.0), (0.0352, 1.727, 0.0), (0.5022, 0.0722, 0.0), (1.009, -0.1889, 0.0), (0.2228, 0.3529, 0.0), (0.06803, 0.5238, 0.0), (-0.08757, 0.7588, 0.0), (-0.2081, 1.065, 0.0), (-0.2587, 1.155, 0.0), (0.2989, -0.2324, 0.0), (-0.04915, -0.02978, 0.0), (-0.2518, 0.04472, 0.0), (-0.4852, 0.1175, 0.0), (-0.6772, 0.2364, 0.0), (-0.9753, 0.2559, 0.0), (0.9169, -0.4591, 0.0)], [], [(14, 15, 3, 2), (14, 2, 5, 16), (16, 5, 7, 17), (17, 7, 9, 18), (18, 9, 11, 19), (19, 11, 13, 20), (25, 19, 20, 26), (24, 18, 19, 25), (23, 17, 18, 24), (22, 16, 17, 23), (21, 14, 16, 22), (21, 27, 15, 14), (0, 1, 27, 21), (0, 21, 22, 4), (4, 22, 23, 6), (6, 23, 24, 8), (8, 24, 25, 10), (10, 25, 26, 12)])
_uv = me_plane_008.uv_layers.new(name='UVMap')
_uv.uv.foreach_set('vector', [0.0, 0.7413, 1.0, 0.7413, 1.0, 1.0, 0.0, 1.0, 0.0, 0.7413, 0.0, 1.0, 0.0, 1.0, 0.0, 0.7413, 0.0, 0.7413, 0.0, 1.0, 0.0, 1.0, 0.0, 0.7413, 0.0, 0.7413, 0.0, 1.0, 0.0, 1.0, 0.0, 0.7413, 0.0, 0.7413, 0.0, 1.0, 0.0, 1.0, 0.0, 0.7413, 0.0, 0.7413, 0.0, 1.0, 0.0, 1.0, 0.0, 0.7413, 0.0, 0.3236, 0.0, 0.7413, 0.0, 0.7413, 0.0, 0.3236, 0.0, 0.3236, 0.0, 0.7413, 0.0, 0.7413, 0.0, 0.3236, 0.0, 0.3236, 0.0, 0.7413, 0.0, 0.7413, 0.0, 0.3236, 0.0, 0.3236, 0.0, 0.7413, 0.0, 0.7413, 0.0, 0.3236, 0.0, 0.3236, 0.0, 0.7413, 0.0, 0.7413, 0.0, 0.3236, 0.0, 0.3236, 1.0, 0.3236, 1.0, 0.7413, 0.0, 0.7413, 0.0, 0.0, 1.0, 0.0, 1.0, 0.3236, 0.0, 0.3236, 0.0, 0.0, 0.0, 0.3236, 0.0, 0.3236, 0.0, 0.0, 0.0, 0.0, 0.0, 0.3236, 0.0, 0.3236, 0.0, 0.0, 0.0, 0.0, 0.0, 0.3236, 0.0, 0.3236, 0.0, 0.0, 0.0, 0.0, 0.0, 0.3236, 0.0, 0.3236, 0.0, 0.0, 0.0, 0.0, 0.0, 0.3236, 0.0, 0.3236, 0.0, 0.0])
me_plane_008.use_remesh_fix_poles = True
me_plane_008.use_remesh_preserve_attributes = False
me_plane_008.use_mirror_vertex_groups = False
me_plane_008.update()
me_plane_009 = bpy.data.meshes.new('Plane.009')
me_plane_009.from_pydata([(-0.9367, 0.4872, 0.0), (-0.6033, 0.2238, 0.0), (-0.6627, 0.8154, 0.0), (-0.2923, 0.5968, 0.0), (-0.2709, -0.1534, 0.0), (0.01361, 0.2434, 0.0), (-0.02301, -0.2615, 0.0), (0.2589, 0.1062, 0.0), (0.2645, -0.2352, 0.0), (0.4462, 0.06667, 0.0), (0.1062, -0.3961, 0.0), (0.5385, 0.0007294, 0.0), (0.2935, -0.4831, 0.0), (0.6994, -0.06521, 0.0), (0.61, -0.5675, 0.0), (0.8919, -0.1997, 0.0), (0.7076, -0.5833, 0.0), (1.079, -0.2788, 0.0), (-0.8907, 0.7186, 0.0), (-0.4623, 0.4076, 0.0), (-0.1273, 0.0595, 0.0), (0.1179, -0.07765, 0.0), (0.2551, -0.1489, 0.0), (0.3369, -0.2043, 0.0), (0.4793, -0.2913, 0.0), (0.7509, -0.3836, 0.0), (1.12, -0.5841, 0.0)], [], [(18, 19, 3, 2), (19, 1, 4, 20), (20, 4, 6, 21), (21, 6, 8, 22), (22, 8, 10, 23), (23, 10, 12, 24), (24, 12, 14, 25), (25, 14, 16, 26), (15, 25, 26, 17), (13, 24, 25, 15), (11, 23, 24, 13), (9, 22, 23, 11), (7, 21, 22, 9), (5, 20, 21, 7), (3, 19, 20, 5), (0, 1, 19, 18)])
_uv = me_plane_009.uv_layers.new(name='UVMap')
_uv.uv.foreach_set('vector', [0.0, 0.5, 1.0, 0.5, 1.0, 1.0, 0.0, 1.0, 1.0, 0.5, 1.0, 0.0, 1.0, 0.0, 1.0, 0.5, 1.0, 0.5, 1.0, 0.0, 1.0, 0.0, 1.0, 0.5, 1.0, 0.5, 1.0, 0.0, 1.0, 0.0, 1.0, 0.5, 1.0, 0.5, 1.0, 0.0, 1.0, 0.0, 1.0, 0.5, 1.0, 0.5, 1.0, 0.0, 1.0, 0.0, 1.0, 0.5, 1.0, 0.5, 1.0, 0.0, 1.0, 0.0, 1.0, 0.5, 1.0, 0.5, 1.0, 0.0, 1.0, 0.0, 1.0, 0.5, 1.0, 1.0, 1.0, 0.5, 1.0, 0.5, 1.0, 1.0, 1.0, 1.0, 1.0, 0.5, 1.0, 0.5, 1.0, 1.0, 1.0, 1.0, 1.0, 0.5, 1.0, 0.5, 1.0, 1.0, 1.0, 1.0, 1.0, 0.5, 1.0, 0.5, 1.0, 1.0, 1.0, 1.0, 1.0, 0.5, 1.0, 0.5, 1.0, 1.0, 1.0, 1.0, 1.0, 0.5, 1.0, 0.5, 1.0, 1.0, 1.0, 1.0, 1.0, 0.5, 1.0, 0.5, 1.0, 1.0, 0.0, 0.0, 1.0, 0.0, 1.0, 0.5, 0.0, 0.5])
me_plane_009.use_remesh_fix_poles = True
me_plane_009.use_remesh_preserve_attributes = False
me_plane_009.use_mirror_vertex_groups = False
me_plane_009.update()
me_plane_010 = bpy.data.meshes.new('Plane.010')
me_plane_010.from_pydata([(-1.126, -0.7385, 0.0), (-0.9153, -0.666, 0.0), (-0.7677, 0.618, 0.0), (-0.6572, 0.5174, 0.0), (-0.7695, -0.6979, 0.0), (-0.4885, 0.4582, 0.0), (-0.5963, -0.6295, 0.0), (-0.3017, 0.4673, 0.0), (-0.1815, -0.8255, 0.0), (0.04471, 0.4035, 0.0), (0.1238, -0.8574, 0.0), (0.464, 0.3761, 0.0), (0.3927, -0.9987, 0.0), (0.7739, 0.3488, 0.0), (0.885, -1.062, 0.0), (1.243, 0.4582, 0.0), (1.368, -1.195, 0.0), (1.64, 0.2394, 0.0), (1.719, -1.067, 0.0), (2.032, 0.3579, 0.0), (2.015, -1.031, 0.0), (2.333, 0.2804, 0.0), (2.166, -1.14, 0.0), (2.652, 0.2075, 0.0), (2.672, -1.122, 0.0), (2.948, 0.2394, 0.0), (2.991, -0.8073, 0.0), (3.299, 0.449, 0.0), (-0.8823, 0.1843, 0.0), (-0.7397, 0.139, 0.0), (-0.5784, 0.08852, 0.0), (-0.3959, 0.1166, 0.0), (-0.02763, 0.01051, 0.0), (0.3552, -0.0183, 0.0), (0.652, -0.08207, 0.0), (1.129, -0.02807, 0.0), (1.553, -0.2191, 0.0), (1.932, -0.09773, 0.0), (2.231, -0.1388, 0.0), (2.496, -0.2234, 0.0), (2.86, -0.1958, 0.0), (3.233, -0.06423, 0.0), (2.046, 0.4723, 0.0), (1.867, -1.049, 0.0), (2.081, -0.1183, 0.0)], [], [(28, 29, 3, 2), (29, 1, 4, 30), (30, 4, 6, 31), (31, 6, 8, 32), (32, 8, 10, 33), (33, 10, 12, 34), (34, 12, 14, 35), (35, 14, 16, 36), (36, 16, 18, 37), (44, 43, 20, 38), (38, 20, 22, 39), (39, 22, 24, 40), (40, 24, 26, 41), (25, 40, 41, 27), (23, 39, 40, 25), (21, 38, 39, 23), (42, 44, 38, 21), (17, 36, 37, 19), (15, 35, 36, 17), (13, 34, 35, 15), (11, 33, 34, 13), (9, 32, 33, 11), (7, 31, 32, 9), (5, 30, 31, 7), (3, 29, 30, 5), (0, 1, 29, 28), (19, 37, 44, 42), (37, 18, 43, 44)])
_uv = me_plane_010.uv_layers.new(name='UVMap')
_uv.uv.foreach_set('vector', [0.0, 0.6803, 1.0, 0.6803, 1.0, 1.0, 0.0, 1.0, 1.0, 0.6803, 1.0, 0.0, 1.0, 0.0, 1.0, 0.6803, 1.0, 0.6803, 1.0, 0.0, 1.0, 0.0, 1.0, 0.6803, 1.0, 0.6803, 1.0, 0.0, 1.0, 0.0, 1.0, 0.6803, 1.0, 0.6803, 1.0, 0.0, 1.0, 0.0, 1.0, 0.6803, 1.0, 0.6803, 1.0, 0.0, 1.0, 0.0, 1.0, 0.6803, 1.0, 0.6803, 1.0, 0.0, 1.0, 0.0, 1.0, 0.6803, 1.0, 0.6803, 1.0, 0.0, 1.0, 0.0, 1.0, 0.6803, 1.0, 0.6803, 1.0, 0.0, 1.0, 0.0, 1.0, 0.6803, 1.0, 0.6803, 1.0, 0.0, 1.0, 0.0, 1.0, 0.6803, 1.0, 0.6803, 1.0, 0.0, 1.0, 0.0, 1.0, 0.6803, 1.0, 0.6803, 1.0, 0.0, 1.0, 0.0, 1.0, 0.6803, 1.0, 0.6803, 1.0, 0.0, 1.0, 0.0, 1.0, 0.6803, 1.0, 1.0, 1.0, 0.6803, 1.0, 0.6803, 1.0, 1.0, 1.0, 1.0, 1.0, 0.6803, 1.0, 0.6803, 1.0, 1.0, 1.0, 1.0, 1.0, 0.6803, 1.0, 0.6803, 1.0, 1.0, 1.0, 1.0, 1.0, 0.6803, 1.0, 0.6803, 1.0, 1.0, 1.0, 1.0, 1.0, 0.6803, 1.0, 0.6803, 1.0, 1.0, 1.0, 1.0, 1.0, 0.6803, 1.0, 0.6803, 1.0, 1.0, 1.0, 1.0, 1.0, 0.6803, 1.0, 0.6803, 1.0, 1.0, 1.0, 1.0, 1.0, 0.6803, 1.0, 0.6803, 1.0, 1.0, 1.0, 1.0, 1.0, 0.6803, 1.0, 0.6803, 1.0, 1.0, 1.0, 1.0, 1.0, 0.6803, 1.0, 0.6803, 1.0, 1.0, 1.0, 1.0, 1.0, 0.6803, 1.0, 0.6803, 1.0, 1.0, 1.0, 1.0, 1.0, 0.6803, 1.0, 0.6803, 1.0, 1.0, 0.0, 0.0, 1.0, 0.0, 1.0, 0.6803, 0.0, 0.6803, 1.0, 1.0, 1.0, 0.6803, 1.0, 0.6803, 1.0, 1.0, 1.0, 0.6803, 1.0, 0.0, 1.0, 0.0, 1.0, 0.6803])
me_plane_010.use_remesh_fix_poles = True
me_plane_010.use_remesh_preserve_attributes = False
me_plane_010.use_mirror_vertex_groups = False
me_plane_010.update()
me_plane_011 = bpy.data.meshes.new('Plane.011')
me_plane_011.from_pydata([(-0.4493, -0.1488, 0.0), (0.924, -0.1266, 0.0), (-0.5791, 0.06018, 0.0), (0.5791, 0.04436, 0.0), (-0.5759, 0.2058, 0.0), (0.5506, 0.1773, 0.0), (-0.31, 0.2279, 0.0), (0.4936, 0.2659, 0.0), (-0.3353, 0.3893, 0.0), (0.3575, 0.3165, 0.0), (-0.4999, 0.5064, 0.0), (0.4588, 0.44, 0.0), (-0.6139, 0.6552, 0.0), (0.4208, 0.5856, 0.0), (-0.7025, 0.785, 0.0), (0.3733, 0.709, 0.0), (-0.6645, 0.8863, 0.0), (0.2784, 0.7913, 0.0), (-0.4493, 0.9432, 0.0), (0.3385, 0.9496, 0.0), (-0.2562, 1.07, 0.0), (0.1486, 1.098, 0.0), (0.5001, -0.2232, 0.0), (0.0, 0.05227, 0.0), (-0.01266, 0.1915, 0.0), (0.09179, 0.2469, 0.0), (0.01108, 0.3529, 0.0), (-0.02057, 0.4732, 0.0), (-0.09653, 0.6204, 0.0), (-0.1646, 0.747, 0.0), (-0.1931, 0.8388, 0.0), (-0.05539, 0.9464, 0.0), (-0.05381, 1.084, 0.0)], [], [(22, 1, 3, 23), (23, 3, 5, 24), (24, 5, 7, 25), (25, 7, 9, 26), (26, 9, 11, 27), (27, 11, 13, 28), (28, 13, 15, 29), (29, 15, 17, 30), (30, 17, 19, 31), (31, 19, 21, 32), (18, 31, 32, 20), (16, 30, 31, 18), (14, 29, 30, 16), (12, 28, 29, 14), (10, 27, 28, 12), (8, 26, 27, 10), (6, 25, 26, 8), (4, 24, 25, 6), (2, 23, 24, 4), (0, 22, 23, 2)])
_uv = me_plane_011.uv_layers.new(name='UVMap')
_uv.uv.foreach_set('vector', [0.5, 0.0, 1.0, 0.0, 1.0, 1.0, 0.5, 1.0, 0.5, 1.0, 1.0, 1.0, 1.0, 1.0, 0.5, 1.0, 0.5, 1.0, 1.0, 1.0, 1.0, 1.0, 0.5, 1.0, 0.5, 1.0, 1.0, 1.0, 1.0, 1.0, 0.5, 1.0, 0.5, 1.0, 1.0, 1.0, 1.0, 1.0, 0.5, 1.0, 0.5, 1.0, 1.0, 1.0, 1.0, 1.0, 0.5, 1.0, 0.5, 1.0, 1.0, 1.0, 1.0, 1.0, 0.5, 1.0, 0.5, 1.0, 1.0, 1.0, 1.0, 1.0, 0.5, 1.0, 0.5, 1.0, 1.0, 1.0, 1.0, 1.0, 0.5, 1.0, 0.5, 1.0, 1.0, 1.0, 1.0, 1.0, 0.5, 1.0, 0.0, 1.0, 0.5, 1.0, 0.5, 1.0, 0.0, 1.0, 0.0, 1.0, 0.5, 1.0, 0.5, 1.0, 0.0, 1.0, 0.0, 1.0, 0.5, 1.0, 0.5, 1.0, 0.0, 1.0, 0.0, 1.0, 0.5, 1.0, 0.5, 1.0, 0.0, 1.0, 0.0, 1.0, 0.5, 1.0, 0.5, 1.0, 0.0, 1.0, 0.0, 1.0, 0.5, 1.0, 0.5, 1.0, 0.0, 1.0, 0.0, 1.0, 0.5, 1.0, 0.5, 1.0, 0.0, 1.0, 0.0, 1.0, 0.5, 1.0, 0.5, 1.0, 0.0, 1.0, 0.0, 1.0, 0.5, 1.0, 0.5, 1.0, 0.0, 1.0, 0.0, 0.0, 0.5, 0.0, 0.5, 1.0, 0.0, 1.0])
me_plane_011.use_remesh_fix_poles = True
me_plane_011.use_remesh_preserve_attributes = False
me_plane_011.use_mirror_vertex_groups = False
me_plane_011.update()
me_plane_012 = bpy.data.meshes.new('Plane.012')
me_plane_012.from_pydata([(-0.3634, -0.3634, 0.0), (0.3634, -0.3634, 0.0), (-0.3634, 0.3634, 0.0), (0.3634, 0.3634, 0.0), (-1.901, -0.3845, 0.0), (-1.381, 0.3328, 0.0), (-3.066, -0.3819, 0.0), (-1.975, 0.4526, 0.0), (-3.53, -0.4135, 0.0), (-2.412, 0.7785, 0.0), (-4.492, -0.452, 0.0), (-4.336, 0.7717, 0.0), (-6.341, -0.5464, 0.0), (-7.277, 0.9716, 0.0), (-8.343, -0.6082, 0.0), (-8.784, 0.7991, 0.0), (-10.14, -0.6345, 0.0), (-10.5, 0.6208, 0.0), (-12.83, -0.5311, 0.0), (-12.67, 0.3539, 0.0), (-13.79, -0.5164, 0.0), (-13.22, 0.163, 0.0), (-14.98, -0.307, 0.0), (-14.25, -0.02009, 0.0), (1.86, -0.3938, 0.0), (1.86, 0.333, 0.0), (2.734, -0.3672, 0.0), (2.584, 0.3915, 0.0), (3.563, -0.3801, 0.0), (3.451, 0.4378, 0.0), (4.568, -0.4348, 0.0), (4.455, 0.4652, 0.0), (6.458, -0.5282, 0.0), (7.169, 0.4492, 0.0), (8.117, -0.6065, 0.0), (8.865, 0.3664, 0.0), (9.995, -0.6437, 0.0), (10.71, 0.2563, 0.0), (11.88, -0.6369, 0.0), (12.22, 0.1355, 0.0), (13.36, -0.6521, 0.0), (13.58, -0.002728, 0.0), (14.39, -0.6232, 0.0), (14.61, -0.06046, 0.0), (15.4, -0.6012, 0.0), (15.59, -0.08401, 0.0), (16.78, -0.5092, 0.0), (17.19, -0.2792, 0.0), (4.381, 0.5837, 0.0), (7.094, 0.5677, 0.0), (3.048, 0.6417, 0.0), (8.352, 0.6374, 0.0), (1.913, 0.6826, 0.0), (8.726, 0.7325, 0.0), (1.963, 0.843, 0.0), (8.818, 0.8561, 0.0), (3.979, 0.9609, 0.0), (9.741, 0.9562, 0.0), (6.097, 0.9956, 0.0), (10.17, 0.9853, 0.0), (6.656, 1.045, 0.0), (10.14, 1.082, 0.0)], [], [(0, 1, 3, 2), (0, 2, 5, 4), (4, 5, 7, 6), (6, 7, 9, 8), (8, 9, 11, 10), (10, 11, 13, 12), (12, 13, 15, 14), (14, 15, 17, 16), (16, 17, 19, 18), (18, 19, 21, 20), (20, 21, 23, 22), (3, 1, 24, 25), (25, 24, 26, 27), (27, 26, 28, 29), (29, 28, 30, 31), (31, 30, 32, 33), (33, 32, 34, 35), (35, 34, 36, 37), (37, 36, 38, 39), (39, 38, 40, 41), (41, 40, 42, 43), (43, 42, 44, 45), (45, 44, 46, 47), (31, 33, 49, 48), (48, 49, 51, 50), (50, 51, 53, 52), (52, 53, 55, 54), (54, 55, 57, 56), (56, 57, 59, 58), (58, 59, 61, 60)])
_uv = me_plane_012.uv_layers.new(name='UVMap')
_uv.uv.foreach_set('vector', [0.0, 0.0, 1.0, 0.0, 1.0, 1.0, 0.0, 1.0, 0.0, 0.0, 0.0, 1.0, 0.0, 1.0, 0.0, 0.0, 0.0, 0.0, 0.0, 1.0, 0.0, 1.0, 0.0, 0.0, 0.0, 0.0, 0.0, 1.0, 0.0, 1.0, 0.0, 0.0, 0.0, 0.0, 0.0, 1.0, 0.0, 1.0, 0.0, 0.0, 0.0, 0.0, 0.0, 1.0, 0.0, 1.0, 0.0, 0.0, 0.0, 0.0, 0.0, 1.0, 0.0, 1.0, 0.0, 0.0, 0.0, 0.0, 0.0, 1.0, 0.0, 1.0, 0.0, 0.0, 0.0, 0.0, 0.0, 1.0, 0.0, 1.0, 0.0, 0.0, 0.0, 0.0, 0.0, 1.0, 0.0, 1.0, 0.0, 0.0, 0.0, 0.0, 0.0, 1.0, 0.0, 1.0, 0.0, 0.0, 1.0, 1.0, 1.0, 0.0, 1.0, 0.0, 1.0, 1.0, 1.0, 1.0, 1.0, 0.0, 1.0, 0.0, 1.0, 1.0, 1.0, 1.0, 1.0, 0.0, 1.0, 0.0, 1.0, 1.0, 1.0, 1.0, 1.0, 0.0, 1.0, 0.0, 1.0, 1.0, 1.0, 1.0, 1.0, 0.0, 1.0, 0.0, 1.0, 1.0, 1.0, 1.0, 1.0, 0.0, 1.0, 0.0, 1.0, 1.0, 1.0, 1.0, 1.0, 0.0, 1.0, 0.0, 1.0, 1.0, 1.0, 1.0, 1.0, 0.0, 1.0, 0.0, 1.0, 1.0, 1.0, 1.0, 1.0, 0.0, 1.0, 0.0, 1.0, 1.0, 1.0, 1.0, 1.0, 0.0, 1.0, 0.0, 1.0, 1.0, 1.0, 1.0, 1.0, 0.0, 1.0, 0.0, 1.0, 1.0, 1.0, 1.0, 1.0, 0.0, 1.0, 0.0, 1.0, 1.0, 1.0, 1.0, 1.0, 1.0, 1.0, 1.0, 1.0, 1.0, 1.0, 1.0, 1.0, 1.0, 1.0, 1.0, 1.0, 1.0, 1.0, 1.0, 1.0, 1.0, 1.0, 1.0, 1.0, 1.0, 1.0, 1.0, 1.0, 1.0, 1.0, 1.0, 1.0, 1.0, 1.0, 1.0, 1.0, 1.0, 1.0, 1.0, 1.0, 1.0, 1.0, 1.0, 1.0, 1.0, 1.0, 1.0, 1.0, 1.0, 1.0, 1.0, 1.0, 1.0, 1.0, 1.0, 1.0, 1.0])
me_plane_012.use_remesh_fix_poles = True
me_plane_012.use_remesh_preserve_attributes = False
me_plane_012.use_mirror_vertex_groups = False
me_plane_012.update()
me_plane_013 = bpy.data.meshes.new('Plane.013')
me_plane_013.from_pydata([(-0.02467, -0.6217, 0.0), (0.189, -0.5837, 0.0), (-0.125, -0.612, 0.0), (0.2252, -0.4129, 0.0), (-0.2021, -0.468, 0.0), (0.2047, -0.2851, 0.0), (-0.3233, -0.4139, 0.0), (0.1641, -0.1115, 0.0), (-0.411, -0.4454, 0.0), (0.03987, -0.01409, 0.0), (-0.5436, -0.4652, 0.0), (0.07732, 0.06005, 0.0), (-0.765, -0.2897, 0.0), (-0.1055, 0.318, 0.0), (-0.968, -0.07141, 0.0), (-0.3085, 0.5363, 0.0), (-1.161, 0.1058, 0.0), (-0.5016, 0.7135, 0.0), (0.4942, 0.1018, 0.0), (0.2967, 0.2938, 0.0), (0.7102, 0.1127, 0.0), (0.6016, 0.4023, 0.0), (0.8933, 0.1305, 0.0), (0.8533, 0.4329, 0.0), (1.177, 0.1273, 0.0), (1.149, 0.435, 0.0), (1.367, 0.1573, 0.0), (1.351, 0.4394, 0.0), (1.425, 0.183, 0.0), (1.435, 0.4394, 0.0), (-0.6543, -0.3774, 0.0), (-0.01411, 0.189, 0.0), (0.3954, 0.1978, 0.0), (0.6559, 0.2575, 0.0), (0.8733, 0.2817, 0.0), (1.163, 0.2812, 0.0), (1.359, 0.2984, 0.0), (1.475, 0.315, 0.0)], [], [(0, 1, 3, 2), (2, 3, 5, 4), (4, 5, 7, 6), (6, 7, 9, 8), (8, 9, 11, 10), (30, 31, 13, 12), (12, 13, 15, 14), (14, 15, 17, 16), (31, 11, 18, 32), (32, 18, 20, 33), (33, 20, 22, 34), (34, 22, 24, 35), (35, 24, 26, 36), (36, 26, 28, 37), (27, 36, 37, 29), (25, 35, 36, 27), (23, 34, 35, 25), (21, 33, 34, 23), (19, 32, 33, 21), (13, 31, 32, 19), (10, 11, 31, 30)])
_uv = me_plane_013.uv_layers.new(name='UVMap')
_uv.uv.foreach_set('vector', [0.0, 0.0, 1.0, 0.0, 1.0, 1.0, 0.0, 1.0, 0.0, 1.0, 1.0, 1.0, 1.0, 1.0, 0.0, 1.0, 0.0, 1.0, 1.0, 1.0, 1.0, 1.0, 0.0, 1.0, 0.0, 1.0, 1.0, 1.0, 1.0, 1.0, 0.0, 1.0, 0.0, 1.0, 1.0, 1.0, 1.0, 1.0, 0.0, 1.0, 0.0, 1.0, 1.0, 1.0, 1.0, 1.0, 0.0, 1.0, 0.0, 1.0, 1.0, 1.0, 1.0, 1.0, 0.0, 1.0, 0.0, 1.0, 1.0, 1.0, 1.0, 1.0, 0.0, 1.0, 1.0, 1.0, 1.0, 1.0, 1.0, 1.0, 1.0, 1.0, 1.0, 1.0, 1.0, 1.0, 1.0, 1.0, 1.0, 1.0, 1.0, 1.0, 1.0, 1.0, 1.0, 1.0, 1.0, 1.0, 1.0, 1.0, 1.0, 1.0, 1.0, 1.0, 1.0, 1.0, 1.0, 1.0, 1.0, 1.0, 1.0, 1.0, 1.0, 1.0, 1.0, 1.0, 1.0, 1.0, 1.0, 1.0, 1.0, 1.0, 1.0, 1.0, 1.0, 1.0, 1.0, 1.0, 1.0, 1.0, 1.0, 1.0, 1.0, 1.0, 1.0, 1.0, 1.0, 1.0, 1.0, 1.0, 1.0, 1.0, 1.0, 1.0, 1.0, 1.0, 1.0, 1.0, 1.0, 1.0, 1.0, 1.0, 1.0, 1.0, 1.0, 1.0, 1.0, 1.0, 1.0, 1.0, 1.0, 1.0, 1.0, 1.0, 1.0, 1.0, 1.0, 1.0, 1.0, 1.0, 0.0, 1.0, 1.0, 1.0, 1.0, 1.0, 0.0, 1.0])
me_plane_013.use_remesh_fix_poles = True
me_plane_013.use_remesh_preserve_attributes = False
me_plane_013.use_mirror_vertex_groups = False
me_plane_013.update()
me_plane_015 = bpy.data.meshes.new('Plane.015')
me_plane_015.from_pydata([(0.05126, -0.6046, 0.0), (0.6006, -0.3827, 0.0), (0.9547, -0.2396, 0.0), (-1.206, -0.206, 0.0), (1.048, 1.17, 0.0), (-1.377, 0.05927, 0.0), (-0.9615, -0.3294, 0.0), (1.028, 0.8115, 0.0), (-1.178, -0.549, 0.0), (1.14, 0.3873, 0.0), (-1.028, -0.7625, 0.0), (1.05, -0.2012, 0.0), (1.275, -0.1104, 0.0), (1.256, 0.1601, 0.0), (-0.8192, -0.9562, 0.0), (1.341, -0.08377, 0.0), (1.465, -0.03357, 0.0), (-0.7787, -0.9398, 0.0), (-0.5604, -0.8516, 0.0), (-0.4741, -0.8168, 0.0), (-3.427e-05, -0.6253, 0.0), (0.4414, -0.447, 0.0), (0.1115, 0.6836, 0.0), (0.6769, -0.3519, 0.0), (0.7238, -0.3329, 0.0), (0.7883, -0.3068, 0.0), (0.5342, 0.8543, 0.0), (-0.9612, 0.3849, 0.0), (0.3069, -0.5013, 0.0), (0.2003, -0.5444, 0.0), (-0.403, -0.7881, 0.0), (-0.1643, -0.6916, 0.0), (-0.06415, -0.6512, 0.0), (0.2709, -0.5158, 0.0), (0.09671, -0.5862, 0.0), (1.221, -0.1321, 0.0)], [], [(30, 6, 19), (19, 6, 18), (29, 6, 34), (20, 6, 32), (32, 6, 31), (28, 6, 33), (33, 6, 29), (1, 6, 21), (2, 6, 25), (6, 24, 25), (13, 6, 16), (6, 12, 15), (6, 35, 12), (9, 6, 13), (7, 6, 9), (26, 6, 4), (6, 7, 4), (22, 6, 26), (3, 6, 5), (10, 6, 8), (18, 6, 17), (6, 10, 14), (0, 34, 6, 20), (30, 31, 6), (14, 17, 6), (28, 21, 6), (1, 23, 6), (23, 24, 6), (2, 11, 6), (11, 35, 6), (16, 6, 15), (22, 27, 6), (27, 5, 6)])
_uv = me_plane_015.uv_layers.new(name='UVMap')
_uv.uv.foreach_set('vector', [0.1822, 0.0, 0.0, 0.0, 0.1511, 0.0, 0.1511, 0.0, 0.0, 0.0, 0.1133, 0.0, 0.4463, 0.0, 0.0, 0.0, 0.401, 0.0, 0.3586, 0.0, 0.0, 0.0, 0.3306, 0.0, 0.3306, 0.0, 0.0, 0.0, 0.2867, 0.0, 0.493, 0.0, 0.0, 0.0, 0.4773, 0.0, 0.4773, 0.0, 0.0, 0.0, 0.4463, 0.0, 0.6216, 0.0, 0.0, 0.0, 0.5519, 0.0, 0.7767, 0.0, 0.0, 0.0, 0.7038, 0.0, 0.0, 0.0, 0.6755, 0.0, 0.7038, 0.0, 1.0, 0.0, 0.0, 0.0, 1.0, 0.0, 0.0, 0.0, 0.9167, 0.0, 0.9456, 0.0, 0.0, 0.0, 0.8932, 0.0, 0.9167, 0.0, 1.0, 0.0, 0.0, 0.0, 1.0, 0.0, 1.0, 1.846e-07, 0.0, 0.0, 1.0, 0.0, 0.7577, 1.0, 0.0, 0.0, 1.0, 1.0, 0.0, 0.0, 1.0, 1.846e-07, 1.0, 1.0, 0.5934, 1.0, 0.0, 0.0, 0.7577, 1.0, 0.0, 5.96e-08, 0.0, 0.0, -1.801e-08, 1.0, 0.0, 0.0, 0.0, 0.0, 0.0, 0.0, 0.1133, 0.0, 0.0, 0.0, 0.0177, 0.0, 0.0, 0.0, 0.0, 0.0, 0.0, 0.0, 0.3811, 0.0, 0.401, 0.0, 0.0, 0.0, 0.3586, 0.0, 0.1822, 0.0, 0.2867, 0.0, 0.0, 0.0, 0.0, 0.0, 0.0177, 0.0, 0.0, 0.0, 0.493, 0.0, 0.5519, 0.0, 0.0, 0.0, 0.6216, 0.0, 0.655, 0.0, 0.0, 0.0, 0.655, 0.0, 0.6755, 0.0, 0.0, 0.0, 0.7767, 0.0, 0.8183, 0.0, 0.0, 0.0, 0.8183, 0.0, 0.8932, 0.0, 0.0, 0.0, 1.0, 0.0, 0.0, 0.0, 0.9456, 0.0, 0.5934, 1.0, 0.2014, 1.0, 0.0, 0.0, 0.2014, 1.0, -1.801e-08, 1.0, 0.0, 0.0])
me_plane_015.use_remesh_fix_poles = True
me_plane_015.use_remesh_preserve_attributes = False
me_plane_015.use_mirror_vertex_groups = False
me_plane_015.update()
me_plane_014 = bpy.data.meshes.new('Plane.014')
me_plane_014.from_pydata([(-0.7531, -0.9392, 0.0), (-0.4281, -0.8367, 0.0), (-1.216, -0.4281, 0.0), (-1.615, -0.3977, 0.0), (-1.6, -0.05965, 0.0), (-1.915, 0.04669, 0.0), (-1.953, 0.2176, 0.0), (0.3217, 1.148, 0.0), (0.7053, 1.114, 0.0), (1.032, 1.008, 0.0), (0.8155, 0.567, 0.0), (0.9826, 0.21, 0.0), (1.013, -0.1622, 0.0), (0.4091, -0.3331, 0.0), (0.2192, -0.3065, 0.0), (0.04066, -0.561, 0.0), (-0.191, -0.523, 0.0), (-0.267, -0.6028, 0.0)], [], [(2, 0, 1, 17, 16, 15, 14, 13, 12, 11, 10, 9, 8, 7, 6, 5, 4, 3)])
_uv = me_plane_014.uv_layers.new(name='UVMap')
_uv.uv.foreach_set('vector', [0.0, 0.0, 0.0, 0.0, 0.0, 0.0, 0.0, 0.0, 0.0, 0.0, 0.0, 0.0, 0.0, 0.0, 0.0, 0.0, 0.0, 0.0, 0.0, 0.0, 0.0, 0.0, 0.0, 0.0, 0.0, 0.0, 0.0, 0.0, 0.0, 0.0, 0.0, 0.0, 0.0, 0.0, 0.0, 0.0])
me_plane_014.use_remesh_fix_poles = True
me_plane_014.use_remesh_preserve_attributes = False
me_plane_014.use_mirror_vertex_groups = False
me_plane_014.update()

# ---- objects
ob_empty = bpy.data.objects.new('Empty', None)
ob_english_channel = bpy.data.objects.new('english_channel', me_plane)
ob_bay_of_biscay = bpy.data.objects.new('bay_of_biscay', me_plane_002)
ob_western_approaches = bpy.data.objects.new('western_approaches', me_plane_003)
ob_western_mediterranean_sea = bpy.data.objects.new('western_mediterranean_sea', me_plane_004)
ob_middle_mediterranean_sea = bpy.data.objects.new('middle_mediterranean_sea', me_plane_005)
ob_eastern_atlantic = bpy.data.objects.new('eastern_atlantic', me_plane_006)
ob_baltic_sea = bpy.data.objects.new('baltic_sea', me_plane_007)
ob_eastern_atlantic2 = bpy.data.objects.new('eastern_atlantic2', me_plane_008)
ob_adriatic_sea = bpy.data.objects.new('adriatic_sea', me_plane_009)
ob_eastern_mediterranean_sea = bpy.data.objects.new('eastern_mediterranean_sea', me_plane_010)
ob_aegean_sea = bpy.data.objects.new('aegean_sea', me_plane_011)
ob_black_sea = bpy.data.objects.new('black_sea', me_plane_012)
ob_finish_bay = bpy.data.objects.new('finish_bay', me_plane_013)
ob_northern_north_sea = bpy.data.objects.new('northern_north_sea', me_plane_015)
ob_southern_north_sea = bpy.data.objects.new('southern_north_sea', me_plane_014)

# ---- transforms, parenting, visibility, modifiers, constraints
ob_empty.location = (-1.049e-15, 2.332, -0.03174)
ob_empty.scale = (1.02, 1.02, 1.02)
ob_empty.empty_display_type = 'IMAGE'
ob_empty.empty_display_size = 23.5
ob_empty.empty_image_offset = (-0.5, -0.8936)
ob_empty.lineart.crease_threshold = 0.0
ob_english_channel.location = (-3.283, -0.8131, 0.0)
ob_english_channel.lineart.crease_threshold = 0.0
ob_bay_of_biscay.location = (-4.948, -2.205, 0.0)
ob_bay_of_biscay.rotation_euler = (0.0, -0.0, -0.2636)
ob_bay_of_biscay.lineart.crease_threshold = 0.0
ob_western_approaches.location = (-5.722, -0.8427, 0.0)
ob_western_approaches.lineart.crease_threshold = 0.0
ob_western_mediterranean_sea.location = (-4.706, -5.047, 0.0)
ob_western_mediterranean_sea.lineart.crease_threshold = 0.0
ob_middle_mediterranean_sea.location = (-0.04197, -3.729, 0.0)
ob_middle_mediterranean_sea.lineart.crease_threshold = 0.0
ob_eastern_atlantic.location = (-7.227, -3.616, 0.0)
ob_eastern_atlantic.lineart.crease_threshold = 0.0
ob_baltic_sea.location = (-1.116, 1.154, 0.0)
ob_baltic_sea.lineart.crease_threshold = 0.0
ob_eastern_atlantic2.location = (-6.615, -2.372, 0.0)
ob_eastern_atlantic2.lineart.crease_threshold = 0.0
ob_adriatic_sea.location = (0.6237, -3.09, 0.0)
ob_adriatic_sea.lineart.crease_threshold = 0.0
ob_eastern_mediterranean_sea.location = (3.109, -5.311, 0.0)
ob_eastern_mediterranean_sea.lineart.crease_threshold = 0.0
ob_aegean_sea.location = (3.374, -4.721, 0.0)
ob_aegean_sea.lineart.crease_threshold = 0.0
ob_black_sea.location = (5.918, -2.977, 0.0)
ob_black_sea.scale = (0.1218, 1.0, 1.0)
ob_black_sea.lineart.crease_threshold = 0.0
ob_finish_bay.location = (2.899, 1.511, 0.0)
ob_finish_bay.lineart.crease_threshold = 0.0
ob_northern_north_sea.location = (-3.38, 1.339, 0.0)
ob_northern_north_sea.lineart.crease_threshold = 0.0
ob_southern_north_sea.location = (-2.237, 0.1357, 0.011)
ob_southern_north_sea.lineart.crease_threshold = 0.0

# ---- collection membership
col_collection.objects.link(ob_empty)
col_collection.objects.link(ob_english_channel)
col_collection.objects.link(ob_bay_of_biscay)
col_collection.objects.link(ob_western_approaches)
col_collection.objects.link(ob_western_mediterranean_sea)
col_collection.objects.link(ob_middle_mediterranean_sea)
col_collection.objects.link(ob_eastern_atlantic)
col_collection.objects.link(ob_baltic_sea)
col_collection.objects.link(ob_eastern_atlantic2)
col_collection.objects.link(ob_adriatic_sea)
col_collection.objects.link(ob_eastern_mediterranean_sea)
col_collection.objects.link(ob_aegean_sea)
col_collection.objects.link(ob_black_sea)
col_collection.objects.link(ob_finish_bay)
col_collection.objects.link(ob_northern_north_sea)
col_collection.objects.link(ob_southern_north_sea)

# ---- scene / render settings (as saved in the file)
scene.frame_start = 1; scene.frame_end = 250; scene.frame_set(0)
scene.render.engine = 'BLENDER_EEVEE_NEXT'
scene.cycles.use_denoising = False
scene.cycles.samples = 128
scene.cycles.sampling_pattern = 'TABULATED_SOBOL'
scene.cycles.use_adaptive_sampling = False
scene.cycles.use_light_tree = False
scene.view_settings.view_transform = 'Filmic'
bpy.context.view_layer.update()

# ---- added for rendering (the .blend has no active camera and no usable light): camera, sun
cam_auto = bpy.data.cameras.new('AutoCamera')
cam_auto.lens = 50.0
cam_auto.sensor_width = 36.0
cam_auto.clip_end = 1000.0
ob_auto_camera = bpy.data.objects.new('AutoCamera', cam_auto)
scene.collection.objects.link(ob_auto_camera)
ob_auto_camera.location = (17.2488, -23.09, 14.0018)
ob_auto_camera.rotation_euler = (1.09748, -7.21219e-08, 0.694738)
scene.camera = ob_auto_camera
light_auto_sun = bpy.data.lights.new('AutoSun', 'SUN')
light_auto_sun.energy = 3.0
light_auto_sun.angle = 0.0523599
ob_auto_sun = bpy.data.objects.new('AutoSun', light_auto_sun)
scene.collection.objects.link(ob_auto_sun)
ob_auto_sun.rotation_euler = (0.872665, 0.174533, 0.523599)
bpy.context.view_layer.update()
